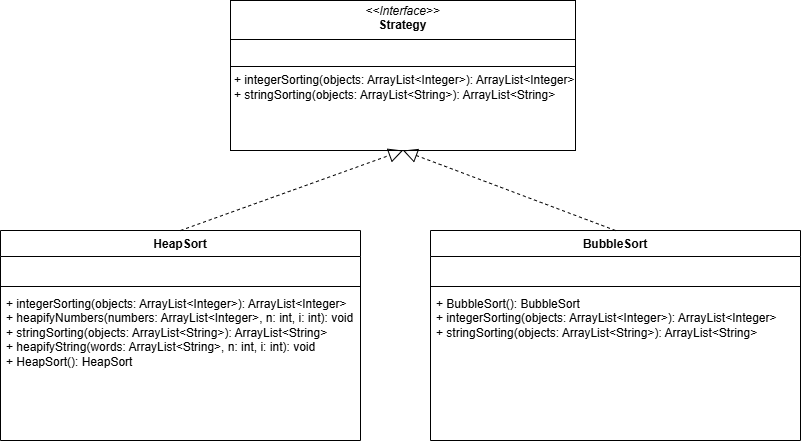

The diagram above was exported from draw.io. Its source (the exported page's mxGraphModel, read from the mxfile embedded in the PNG):
<mxGraphModel dx="1823" dy="509" grid="1" gridSize="10" guides="1" tooltips="1" connect="1" arrows="1" fold="1" page="1" pageScale="1" pageWidth="850" pageHeight="1100" math="0" shadow="0">
  <root>
    <mxCell id="0" />
    <mxCell id="1" parent="0" />
    <mxCell id="WH_Dl4kmlN7ItlE7imyr-1" value="&lt;p style=&quot;margin:0px;margin-top:4px;text-align:center;&quot;&gt;&lt;i&gt;&amp;lt;&amp;lt;Interface&amp;gt;&amp;gt;&lt;/i&gt;&lt;br&gt;&lt;b&gt;Strategy&lt;/b&gt;&lt;/p&gt;&lt;hr size=&quot;1&quot; style=&quot;border-style:solid;&quot;&gt;&lt;p style=&quot;margin:0px;margin-left:4px;&quot;&gt;&amp;nbsp;&lt;/p&gt;&lt;hr size=&quot;1&quot; style=&quot;border-style:solid;&quot;&gt;&lt;p style=&quot;margin:0px;margin-left:4px;&quot;&gt;+ integerSorting(objects: ArrayList&amp;lt;Integer&amp;gt;): ArrayList&amp;lt;Integer&amp;gt;&lt;/p&gt;&lt;p style=&quot;margin:0px;margin-left:4px;&quot;&gt;+ stringSorting(objects: ArrayList&amp;lt;String&amp;gt;): ArrayList&amp;lt;String&amp;gt;&lt;/p&gt;&lt;div&gt;&lt;br&gt;&lt;/div&gt;" style="verticalAlign=top;align=left;overflow=fill;html=1;whiteSpace=wrap;" vertex="1" parent="1">
      <mxGeometry x="130" y="20" width="345" height="150" as="geometry" />
    </mxCell>
    <mxCell id="WH_Dl4kmlN7ItlE7imyr-2" value="HeapSort" style="swimlane;fontStyle=1;align=center;verticalAlign=top;childLayout=stackLayout;horizontal=1;startSize=26;horizontalStack=0;resizeParent=1;resizeParentMax=0;resizeLast=0;collapsible=1;marginBottom=0;whiteSpace=wrap;html=1;" vertex="1" parent="1">
      <mxGeometry x="-100" y="250" width="360" height="210" as="geometry" />
    </mxCell>
    <mxCell id="WH_Dl4kmlN7ItlE7imyr-3" value="&amp;nbsp;" style="text;strokeColor=none;fillColor=none;align=left;verticalAlign=top;spacingLeft=4;spacingRight=4;overflow=hidden;rotatable=0;points=[[0,0.5],[1,0.5]];portConstraint=eastwest;whiteSpace=wrap;html=1;" vertex="1" parent="WH_Dl4kmlN7ItlE7imyr-2">
      <mxGeometry y="26" width="360" height="26" as="geometry" />
    </mxCell>
    <mxCell id="WH_Dl4kmlN7ItlE7imyr-4" value="" style="line;strokeWidth=1;fillColor=none;align=left;verticalAlign=middle;spacingTop=-1;spacingLeft=3;spacingRight=3;rotatable=0;labelPosition=right;points=[];portConstraint=eastwest;strokeColor=inherit;" vertex="1" parent="WH_Dl4kmlN7ItlE7imyr-2">
      <mxGeometry y="52" width="360" height="8" as="geometry" />
    </mxCell>
    <mxCell id="WH_Dl4kmlN7ItlE7imyr-5" value="&lt;div&gt;+ integerSorting(objects: ArrayList&amp;lt;Integer&amp;gt;): ArrayList&amp;lt;Integer&amp;gt;&lt;/div&gt;&lt;div&gt;+ heapifyNumbers(numbers: ArrayList&amp;lt;Integer&amp;gt;, n: int, i: int): void&lt;/div&gt;&lt;div&gt;+ stringSorting(objects: ArrayList&amp;lt;String&amp;gt;): ArrayList&amp;lt;String&amp;gt;&lt;/div&gt;&lt;div&gt;+ heapifyString(words: ArrayList&amp;lt;String&amp;gt;, n: int, i: int): void&lt;/div&gt;&lt;div&gt;+ HeapSort(): HeapSort&lt;/div&gt;&lt;div&gt;&lt;br&gt;&lt;/div&gt;" style="text;strokeColor=none;fillColor=none;align=left;verticalAlign=top;spacingLeft=4;spacingRight=4;overflow=hidden;rotatable=0;points=[[0,0.5],[1,0.5]];portConstraint=eastwest;whiteSpace=wrap;html=1;" vertex="1" parent="WH_Dl4kmlN7ItlE7imyr-2">
      <mxGeometry y="60" width="360" height="150" as="geometry" />
    </mxCell>
    <mxCell id="WH_Dl4kmlN7ItlE7imyr-6" value="BubbleSort" style="swimlane;fontStyle=1;align=center;verticalAlign=top;childLayout=stackLayout;horizontal=1;startSize=26;horizontalStack=0;resizeParent=1;resizeParentMax=0;resizeLast=0;collapsible=1;marginBottom=0;whiteSpace=wrap;html=1;" vertex="1" parent="1">
      <mxGeometry x="330" y="250" width="370" height="210" as="geometry" />
    </mxCell>
    <mxCell id="WH_Dl4kmlN7ItlE7imyr-7" value="&amp;nbsp;" style="text;strokeColor=none;fillColor=none;align=left;verticalAlign=top;spacingLeft=4;spacingRight=4;overflow=hidden;rotatable=0;points=[[0,0.5],[1,0.5]];portConstraint=eastwest;whiteSpace=wrap;html=1;" vertex="1" parent="WH_Dl4kmlN7ItlE7imyr-6">
      <mxGeometry y="26" width="370" height="26" as="geometry" />
    </mxCell>
    <mxCell id="WH_Dl4kmlN7ItlE7imyr-8" value="" style="line;strokeWidth=1;fillColor=none;align=left;verticalAlign=middle;spacingTop=-1;spacingLeft=3;spacingRight=3;rotatable=0;labelPosition=right;points=[];portConstraint=eastwest;strokeColor=inherit;" vertex="1" parent="WH_Dl4kmlN7ItlE7imyr-6">
      <mxGeometry y="52" width="370" height="8" as="geometry" />
    </mxCell>
    <mxCell id="WH_Dl4kmlN7ItlE7imyr-9" value="&lt;div&gt;+ BubbleSort(): BubbleSort&lt;/div&gt;&lt;div&gt;+ integerSorting(objects: ArrayList&amp;lt;Integer&amp;gt;): ArrayList&amp;lt;Integer&amp;gt;&lt;/div&gt;&lt;div&gt;+ stringSorting(objects: ArrayList&amp;lt;String&amp;gt;): ArrayList&amp;lt;String&amp;gt;&lt;/div&gt;&lt;div&gt;&lt;br&gt;&lt;/div&gt;" style="text;strokeColor=none;fillColor=none;align=left;verticalAlign=top;spacingLeft=4;spacingRight=4;overflow=hidden;rotatable=0;points=[[0,0.5],[1,0.5]];portConstraint=eastwest;whiteSpace=wrap;html=1;" vertex="1" parent="WH_Dl4kmlN7ItlE7imyr-6">
      <mxGeometry y="60" width="370" height="150" as="geometry" />
    </mxCell>
    <mxCell id="WH_Dl4kmlN7ItlE7imyr-10" value="" style="endArrow=block;dashed=1;endFill=0;endSize=12;html=1;rounded=0;exitX=0.5;exitY=0;exitDx=0;exitDy=0;entryX=0.5;entryY=1;entryDx=0;entryDy=0;" edge="1" parent="1" source="WH_Dl4kmlN7ItlE7imyr-2" target="WH_Dl4kmlN7ItlE7imyr-1">
      <mxGeometry width="160" relative="1" as="geometry">
        <mxPoint x="-20" y="190" as="sourcePoint" />
        <mxPoint x="140" y="190" as="targetPoint" />
      </mxGeometry>
    </mxCell>
    <mxCell id="WH_Dl4kmlN7ItlE7imyr-11" value="" style="endArrow=block;dashed=1;endFill=0;endSize=12;html=1;rounded=0;exitX=0.5;exitY=0;exitDx=0;exitDy=0;entryX=0.5;entryY=1;entryDx=0;entryDy=0;" edge="1" parent="1" source="WH_Dl4kmlN7ItlE7imyr-6" target="WH_Dl4kmlN7ItlE7imyr-1">
      <mxGeometry width="160" relative="1" as="geometry">
        <mxPoint x="580" y="170" as="sourcePoint" />
        <mxPoint x="740" y="170" as="targetPoint" />
      </mxGeometry>
    </mxCell>
  </root>
</mxGraphModel>